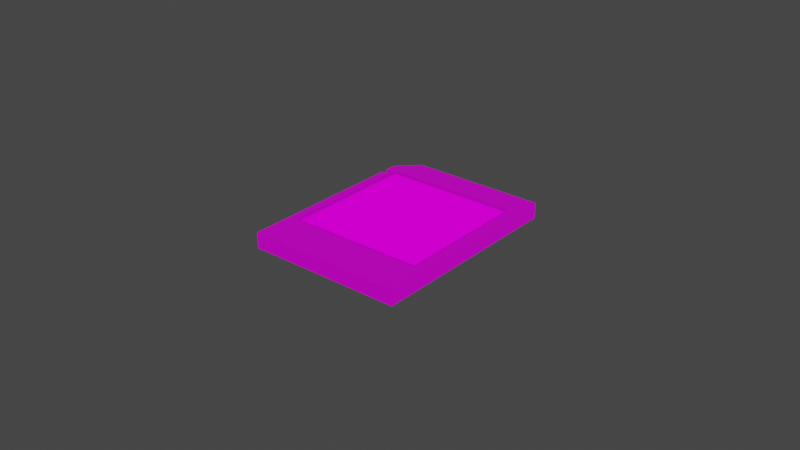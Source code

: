 # Source: cartridge.blend  (saved by Blender 3.4.6; exported with 4.5.12 LTS)
import bpy
from mathutils import Matrix  # noqa: F401  (used for matrix-valued properties, if any)

bpy.ops.wm.read_factory_settings(use_empty=True)
scene = bpy.context.scene
scene.name = 'Scene'

# ---- collections
col_collection = bpy.data.collections.new('Collection'); scene.collection.children.link(col_collection)

# ---- images (referenced by path relative to the original .blend; pixels are not part of the script)
import os
ASSET_DIR = os.environ.get("B2B_ASSET_DIR", "")  # directory of the original .blend (textures are referenced by path, not embedded)
HERE = os.path.dirname(os.path.abspath(__file__))  # packed textures are extracted next to this script under _unpacked/

def load_image(name, relpath, width, height, colorspace="sRGB"):
    """Load a texture the original file referenced (path relative to the .blend, or extracted next to this script)."""
    p = next((c for c in (os.path.join(HERE, relpath), os.path.join(ASSET_DIR, relpath)) if relpath and os.path.exists(c)), "")
    if p:
        img = bpy.data.images.load(p, check_existing=True)
        img.name = name
    else:  # same state as the original file: an image datablock whose file is absent (Cycles renders it pink)
        img = bpy.data.images.new(name, width, height)
        img.source = "FILE"
        img.filepath = "//" + (relpath or name)
    img.colorspace_settings.name = colorspace
    return img
img_icon_test_png = load_image('icon_test.png', 'icon_test.png', 1024, 1024, 'sRGB')
img_circuit_grayscale_png = load_image('circuit_grayscale.png', 'circuit_grayscale.png', 1024, 1024, 'sRGB')

# ---- materials (node trees are filled in below, after node groups)
mat_icon = bpy.data.materials.new('Icon')
mat_icon.use_transparent_shadow = False
mat_body = bpy.data.materials.new('Body')
mat_body.use_transparent_shadow = False

# ---- material node trees
mat_icon.use_nodes = True; mat_icon.node_tree.nodes.clear()
_N = mat_icon.node_tree.nodes; _L = mat_icon.node_tree.links
n0 = _N.new('ShaderNodeTexImage'); n0.name = 'Image Texture.001'; n0.location = (-408, 66)
n0.image = img_icon_test_png
n1 = _N.new('ShaderNodeBackground'); n1.name = 'Background'; n1.location = (-103, 247)
n2 = _N.new('ShaderNodeBsdfTransparent'); n2.name = 'Transparent BSDF'; n2.location = (-94, 133)
n3 = _N.new('ShaderNodeOutputMaterial'); n3.name = 'Material Output'; n3.location = (335, 177)
n4 = _N.new('ShaderNodeMixShader'); n4.name = 'Mix Shader'; n4.location = (117, 274)
_L.new(n0.outputs[0], n1.inputs[0])
_L.new(n2.outputs[0], n4.inputs[1])
_L.new(n1.outputs[0], n4.inputs[2])
_L.new(n0.outputs[1], n4.inputs[0])
_L.new(n4.outputs[0], n3.inputs[0])
n3.is_active_output = True
mat_body.use_nodes = True; mat_body.node_tree.nodes.clear()
_N = mat_body.node_tree.nodes; _L = mat_body.node_tree.links
n0 = _N.new('ShaderNodeBsdfPrincipled'); n0.name = 'Principled BSDF'; n0.location = (10, 300)
n0.distribution = 'GGX'
n0.subsurface_method = 'RANDOM_WALK_SKIN'
n0.inputs[0].default_value = (0.008076, 0.008076, 0.008076, 1.0)
n0.inputs[1].default_value = 1.0
n0.inputs[3].default_value = 1.45
n0.inputs[28].default_value = 0.5
n1 = _N.new('ShaderNodeOutputMaterial'); n1.name = 'Material Output'; n1.location = (300, 300)
n2 = _N.new('ShaderNodeTexImage'); n2.name = 'Image Texture'; n2.location = (-588, -56)
n2.image = img_circuit_grayscale_png
n3 = _N.new('ShaderNodeBump'); n3.name = 'Bump'; n3.location = (-256, -246)
n3.inputs[1].default_value = 1.0
n3.inputs[2].default_value = 1.0
_L.new(n0.outputs[0], n1.inputs[0])
_L.new(n2.outputs[0], n0.inputs[27])
_L.new(n2.outputs[0], n3.inputs[3])
_L.new(n3.outputs[0], n0.inputs[5])
n1.is_active_output = True

# ---- world
world_world = bpy.data.worlds.new('World'); scene.world = world_world
world_world.use_nodes = True; world_world.node_tree.nodes.clear()
_N = world_world.node_tree.nodes; _L = world_world.node_tree.links
n0 = _N.new('ShaderNodeOutputWorld'); n0.name = 'World Output'; n0.location = (300, 300)
n1 = _N.new('ShaderNodeBackground'); n1.name = 'Background'; n1.location = (10, 300)
n1.inputs[0].default_value = (0.05088, 0.05088, 0.05088, 1.0)
_L.new(n1.outputs[0], n0.inputs[0])
n0.is_active_output = True
world_world.color = (0.05088, 0.05088, 0.05088)
world_world.use_sun_shadow = False
world_world.sun_shadow_jitter_overblur = 0.0

# ---- meshes
me_plane = bpy.data.meshes.new('Plane')
me_plane.from_pydata([(-0.025, -0.025, -0.0025), (0.025, -0.025, -0.0025), (-0.025, 0.025, -0.0025), (0.025, 0.025, -0.0025), (-0.0185, 0.0315, -0.0025), (0.025, 0.0315, -0.0025), (-0.025, -0.035, -0.0025), (0.025, -0.035, -0.0025), (-0.0185, 0.0315, 0.0025), (0.025, 0.0315, 0.0025), (-0.025, -0.035, 0.0025), (0.025, -0.035, 0.0025), (-0.025, 0.025, 0.0025), (-0.025, -0.025, 0.0025), (0.025, -0.025, 0.0025), (0.025, 0.025, 0.0025), (-0.025, 0.02147, -0.0025), (-0.025, 0.0193, -0.0025), (-0.025, 0.02147, 0.0025), (-0.025, 0.0193, 0.0025), (-0.02297, 0.02147, -0.0025), (-0.02297, 0.0193, -0.0025), (-0.02297, 0.02147, 0.0025), (-0.02297, 0.0193, 0.0025), (-0.02046, -0.02251, 0.0025), (-0.02251, -0.02046, 0.0025), (-0.02396, -0.02396, 0.0025), (-0.02109, -0.02241, 0.0025), (-0.02166, -0.02212, 0.0025), (-0.02212, -0.02166, 0.0025), (-0.02241, -0.02109, 0.0025), (0.02251, -0.02046, 0.0025), (0.02046, -0.02251, 0.0025), (0.02396, -0.02396, 0.0025), (0.02241, -0.02109, 0.0025), (0.02212, -0.02166, 0.0025), (0.02166, -0.02212, 0.0025), (0.02109, -0.02241, 0.0025), (-0.02251, 0.02046, 0.0025), (-0.02046, 0.02251, 0.0025), (-0.02396, 0.02396, 0.0025), (-0.02241, 0.02109, 0.0025), (-0.02212, 0.02166, 0.0025), (-0.02166, 0.02212, 0.0025), (-0.02109, 0.02241, 0.0025), (0.02046, 0.02251, 0.0025), (0.02251, 0.02046, 0.0025), (0.02396, 0.02396, 0.0025), (0.02109, 0.02241, 0.0025), (0.02166, 0.02212, 0.0025), (0.02212, 0.02166, 0.0025), (0.02241, 0.02109, 0.0025), (-0.02046, 0.02251, 0.002071), (-0.02251, 0.02046, 0.002071), (-0.02109, 0.02241, 0.002071), (-0.02166, 0.02212, 0.002071), (-0.02212, 0.02166, 0.002071), (-0.02241, 0.02109, 0.002071), (-0.02251, -0.02046, 0.002071), (-0.02046, -0.02251, 0.002071), (-0.02241, -0.02109, 0.002071), (-0.02212, -0.02166, 0.002071), (-0.02166, -0.02212, 0.002071), (-0.02109, -0.02241, 0.002071), (0.02046, -0.02251, 0.002071), (0.02251, -0.02046, 0.002071), (0.02109, -0.02241, 0.002071), (0.02166, -0.02212, 0.002071), (0.02212, -0.02166, 0.002071), (0.02241, -0.02109, 0.002071), (0.02251, 0.02046, 0.002071), (0.02046, 0.02251, 0.002071), (0.02241, 0.02109, 0.002071), (0.02212, 0.02166, 0.002071), (0.02166, 0.02212, 0.002071), (0.02109, 0.02241, 0.002071), (0.02102, -0.02102, 0.002269), (0.02102, 0.02102, 0.002269), (-0.02102, -0.02102, 0.002269), (-0.02102, 0.02102, 0.002269)], [], [(0, 17, 21, 20, 16, 2, 3, 1), (2, 4, 5, 3), (1, 7, 6, 0), (45, 39, 52, 71), (12, 15, 9, 8), (14, 13, 10, 11), (0, 6, 10, 13), (4, 2, 12, 8), (5, 4, 8, 9), (1, 3, 15, 14), (2, 16, 18, 12), (7, 1, 14, 11), (6, 7, 11, 10), (3, 5, 9, 15), (24, 32, 64, 59), (47, 46, 31, 33, 14, 15), (31, 46, 70, 65), (58, 60, 61, 62, 63, 59, 64, 66, 67, 68, 69, 65, 70, 72, 73, 74, 75, 71, 52, 54, 55, 56, 57, 53), (23, 22, 20, 21), (19, 17, 0, 13), (21, 17, 19, 23), (20, 22, 18, 16), (26, 25, 38, 40, 12, 18, 22, 23, 19, 13), (40, 39, 45, 47, 15, 12), (33, 32, 24, 26, 13, 14), (24, 27, 26), (27, 28, 26), (28, 29, 26), (29, 30, 26), (30, 25, 26), (31, 34, 33), (34, 35, 33), (35, 36, 33), (36, 37, 33), (37, 32, 33), (38, 41, 40), (41, 42, 40), (42, 43, 40), (43, 44, 40), (44, 39, 40), (45, 48, 47), (48, 49, 47), (49, 50, 47), (50, 51, 47), (51, 46, 47), (45, 71, 75, 48), (48, 75, 74, 49), (49, 74, 73, 50), (50, 73, 72, 51), (51, 72, 70, 46), (64, 32, 37, 66), (66, 37, 36, 67), (67, 36, 35, 68), (68, 35, 34, 69), (69, 34, 31, 65), (24, 59, 63, 27), (27, 63, 62, 28), (28, 62, 61, 29), (29, 61, 60, 30), (30, 60, 58, 25), (52, 39, 44, 54), (54, 44, 43, 55), (55, 43, 42, 56), (56, 42, 41, 57), (57, 41, 38, 53), (38, 25, 58, 53), (76, 77, 79, 78)])
me_plane.polygons.foreach_set('material_index', [1, 1, 1, 1, 1, 1, 1, 1, 1, 1, 1, 1, 1, 1, 1, 1, 1, 1, 1, 1, 1, 1, 1, 1, 1, 1, 1, 1, 1, 1, 1, 1, 1, 1, 1, 1, 1, 1, 1, 1, 1, 1, 1, 1, 1, 1, 1, 1, 1, 1, 1, 1, 1, 1, 1, 1, 1, 1, 1, 1, 1, 1, 1, 1, 1, 1, 0])
_uv = me_plane.uv_layers.new(name='UVMap')
_uv.uv.foreach_set('vector', [0.3573, 0.5051, 0.3573, 0.5051, 0.3573, 0.5051, 0.3573, 0.5051, 0.3573, 0.5051, 0.3573, 0.5051, 0.3573, 0.5051, 0.3573, 0.5051, 0.3573, 0.5051, 0.3573, 0.5051, 0.3573, 0.5051, 0.3573, 0.5051, 0.3573, 0.5051, 0.3573, 0.5051, 0.3573, 0.5051, 0.3573, 0.5051, 0.3573, 0.5051, 0.3573, 0.5051, 0.3573, 0.5051, 0.3573, 0.5051, 0.3573, 0.5051, 0.3573, 0.5051, 0.3573, 0.5051, 0.3573, 0.5051, 0.3573, 0.5051, 0.3573, 0.5051, 0.3573, 0.5051, 0.3573, 0.5051, 0.3573, 0.5051, 0.3573, 0.5051, 0.3573, 0.5051, 0.3573, 0.5051, 0.3573, 0.5051, 0.3573, 0.5051, 0.3573, 0.5051, 0.3573, 0.5051, 0.3573, 0.5051, 0.3573, 0.5051, 0.3573, 0.5051, 0.3573, 0.5051, 0.3573, 0.5051, 0.3573, 0.5051, 0.3573, 0.5051, 0.3573, 0.5051, 0.3573, 0.5051, 0.3573, 0.5051, 0.3573, 0.5051, 0.3573, 0.5051, 0.3573, 0.5051, 0.3573, 0.5051, 0.3573, 0.5051, 0.3573, 0.5051, 0.3573, 0.5051, 0.3573, 0.5051, 0.3573, 0.5051, 0.3573, 0.5051, 0.3573, 0.5051, 0.3573, 0.5051, 0.3573, 0.5051, 0.3573, 0.5051, 0.3573, 0.5051, 0.3573, 0.5051, 0.3573, 0.5051, 0.3573, 0.5051, 0.3573, 0.5051, 0.3573, 0.5051, 0.3573, 0.5051, 0.3573, 0.5051, 0.3573, 0.5051, 0.3573, 0.5051, 0.3573, 0.5051, 0.3573, 0.5051, 0.3573, 0.5051, 0.3573, 0.5051, 0.7784, 0.6158, 0.7772, 0.6222, 0.7736, 0.628, 0.768, 0.6326, 0.7609, 0.6356, 0.7531, 0.6366, 0.2469, 0.6366, 0.2391, 0.6356, 0.232, 0.6326, 0.2264, 0.628, 0.2228, 0.6222, 0.2216, 0.6158, 0.2216, 0.2019, 0.2228, 0.1955, 0.2264, 0.1897, 0.232, 0.1851, 0.2391, 0.1822, 0.2469, 0.1812, 0.7531, 0.1812, 0.7609, 0.1822, 0.768, 0.1851, 0.7736, 0.1897, 0.7772, 0.1955, 0.7784, 0.2019, 0.3573, 0.5051, 0.3573, 0.5051, 0.3573, 0.5051, 0.3573, 0.5051, 0.3573, 0.5051, 0.3573, 0.5051, 0.3573, 0.5051, 0.3573, 0.5051, 0.3573, 0.5051, 0.3573, 0.5051, 0.3573, 0.5051, 0.3573, 0.5051, 0.3573, 0.5051, 0.3573, 0.5051, 0.3573, 0.5051, 0.3573, 0.5051, 0.3573, 0.5051, 0.3573, 0.5051, 0.3573, 0.5051, 0.3573, 0.5051, 0.3573, 0.5051, 0.3573, 0.5051, 0.3573, 0.5051, 0.3573, 0.5051, 0.3573, 0.5051, 0.3573, 0.5051, 0.3573, 0.5051, 0.3573, 0.5051, 0.3573, 0.5051, 0.3573, 0.5051, 0.3573, 0.5051, 0.3573, 0.5051, 0.3573, 0.5051, 0.3573, 0.5051, 0.3573, 0.5051, 0.3573, 0.5051, 0.3573, 0.5051, 0.3573, 0.5051, 0.3573, 0.5051, 0.3573, 0.5051, 0.3573, 0.5051, 0.3573, 0.5051, 0.3573, 0.5051, 0.3573, 0.5051, 0.3573, 0.5051, 0.3573, 0.5051, 0.3573, 0.5051, 0.3573, 0.5051, 0.3573, 0.5051, 0.3573, 0.5051, 0.3573, 0.5051, 0.3573, 0.5051, 0.3573, 0.5051, 0.3573, 0.5051, 0.3573, 0.5051, 0.3573, 0.5051, 0.3573, 0.5051, 0.3573, 0.5051, 0.3573, 0.5051, 0.3573, 0.5051, 0.3573, 0.5051, 0.3573, 0.5051, 0.3573, 0.5051, 0.3573, 0.5051, 0.3573, 0.5051, 0.3573, 0.5051, 0.3573, 0.5051, 0.3573, 0.5051, 0.3573, 0.5051, 0.3573, 0.5051, 0.3573, 0.5051, 0.3573, 0.5051, 0.3573, 0.5051, 0.3573, 0.5051, 0.3573, 0.5051, 0.3573, 0.5051, 0.3573, 0.5051, 0.3573, 0.5051, 0.3573, 0.5051, 0.3573, 0.5051, 0.3573, 0.5051, 0.3573, 0.5051, 0.3573, 0.5051, 0.3573, 0.5051, 0.3573, 0.5051, 0.3573, 0.5051, 0.3573, 0.5051, 0.3573, 0.5051, 0.3573, 0.5051, 0.3573, 0.5051, 0.3573, 0.5051, 0.3573, 0.5051, 0.3573, 0.5051, 0.3573, 0.5051, 0.3573, 0.5051, 0.3573, 0.5051, 0.3573, 0.5051, 0.3573, 0.5051, 0.3573, 0.5051, 0.3573, 0.5051, 0.3573, 0.5051, 0.3573, 0.5051, 0.3573, 0.5051, 0.3573, 0.5051, 0.3573, 0.5051, 0.3573, 0.5051, 0.3573, 0.5051, 0.3573, 0.5051, 0.3573, 0.5051, 0.3573, 0.5051, 0.3573, 0.5051, 0.3573, 0.5051, 0.3573, 0.5051, 0.3573, 0.5051, 0.3573, 0.5051, 0.3573, 0.5051, 0.3573, 0.5051, 0.3573, 0.5051, 0.3573, 0.5051, 0.3573, 0.5051, 0.3573, 0.5051, 0.3573, 0.5051, 0.3573, 0.5051, 0.3573, 0.5051, 0.3573, 0.5051, 0.3573, 0.5051, 0.3573, 0.5051, 0.3573, 0.5051, 0.3573, 0.5051, 0.3573, 0.5051, 0.3573, 0.5051, 0.3573, 0.5051, 0.3573, 0.5051, 0.3573, 0.5051, 0.3573, 0.5051, 0.3573, 0.5051, 0.3573, 0.5051, 0.3573, 0.5051, 0.3573, 0.5051, 0.3573, 0.5051, 0.3573, 0.5051, 0.3573, 0.5051, 0.3573, 0.5051, 0.3573, 0.5051, 0.3573, 0.5051, 0.3573, 0.5051, 0.3573, 0.5051, 0.3573, 0.5051, 0.3573, 0.5051, 0.3573, 0.5051, 0.3573, 0.5051, 0.3573, 0.5051, 0.3573, 0.5051, 0.3573, 0.5051, 0.3573, 0.5051, 0.3573, 0.5051, 0.3573, 0.5051, 0.3573, 0.5051, 0.3573, 0.5051, 0.3573, 0.5051, 0.3573, 0.5051, 0.3573, 0.5051, 0.3573, 0.5051, 0.3573, 0.5051, 0.3573, 0.5051, 0.3573, 0.5051, 0.3573, 0.5051, 0.3573, 0.5051, 0.3573, 0.5051, 0.3573, 0.5051, 0.3573, 0.5051, 0.3573, 0.5051, 0.3573, 0.5051, 0.3573, 0.5051, 0.3573, 0.5051, 0.3573, 0.5051, 0.3573, 0.5051, 0.3573, 0.5051, 0.3573, 0.5051, 0.3573, 0.5051, 0.3573, 0.5051, 0.3573, 0.5051, 0.9999, 0.0001001, 0.9999, 0.9999, 9.998e-05, 0.9999, 0.0001, 9.999e-05])
_ca = me_plane.color_attributes.new('Col', 'BYTE_COLOR', 'CORNER')
_ca.data.foreach_set('color', [1.0, 1.0, 1.0, 1.0, 1.0, 1.0, 1.0, 1.0, 1.0, 1.0, 1.0, 1.0, 1.0, 1.0, 1.0, 1.0, 1.0, 1.0, 1.0, 1.0, 1.0, 1.0, 1.0, 1.0, 1.0, 1.0, 1.0, 1.0, 1.0, 1.0, 1.0, 1.0, 1.0, 1.0, 1.0, 1.0, 1.0, 1.0, 1.0, 1.0, 1.0, 1.0, 1.0, 1.0, 1.0, 1.0, 1.0, 1.0, 1.0, 1.0, 1.0, 1.0, 1.0, 1.0, 1.0, 1.0, 1.0, 1.0, 1.0, 1.0, 1.0, 1.0, 1.0, 1.0, 1.0, 1.0, 1.0, 1.0, 1.0, 1.0, 1.0, 1.0, 1.0, 1.0, 1.0, 1.0, 1.0, 1.0, 1.0, 1.0, 1.0, 1.0, 1.0, 1.0, 1.0, 1.0, 1.0, 1.0, 1.0, 1.0, 1.0, 1.0, 1.0, 1.0, 1.0, 1.0, 1.0, 1.0, 1.0, 1.0, 1.0, 1.0, 1.0, 1.0, 1.0, 1.0, 1.0, 1.0, 1.0, 1.0, 1.0, 1.0, 1.0, 1.0, 1.0, 1.0, 1.0, 1.0, 1.0, 1.0, 1.0, 1.0, 1.0, 1.0, 1.0, 1.0, 1.0, 1.0, 1.0, 1.0, 1.0, 1.0, 1.0, 1.0, 1.0, 1.0, 1.0, 1.0, 1.0, 1.0, 1.0, 1.0, 1.0, 1.0, 1.0, 1.0, 1.0, 1.0, 1.0, 1.0, 1.0, 1.0, 1.0, 1.0, 1.0, 1.0, 1.0, 1.0, 1.0, 1.0, 1.0, 1.0, 1.0, 1.0, 1.0, 1.0, 1.0, 1.0, 1.0, 1.0, 1.0, 1.0, 1.0, 1.0, 1.0, 1.0, 1.0, 1.0, 1.0, 1.0, 1.0, 1.0, 1.0, 1.0, 1.0, 1.0, 1.0, 1.0, 1.0, 1.0, 1.0, 1.0, 1.0, 1.0, 1.0, 1.0, 1.0, 1.0, 1.0, 1.0, 1.0, 1.0, 1.0, 1.0, 1.0, 1.0, 1.0, 1.0, 1.0, 1.0, 1.0, 1.0, 1.0, 1.0, 1.0, 1.0, 1.0, 1.0, 1.0, 1.0, 1.0, 1.0, 1.0, 1.0, 1.0, 1.0, 1.0, 1.0, 1.0, 1.0, 1.0, 1.0, 1.0, 1.0, 1.0, 1.0, 1.0, 1.0, 1.0, 1.0, 1.0, 1.0, 1.0, 1.0, 1.0, 1.0, 1.0, 1.0, 1.0, 1.0, 1.0, 1.0, 1.0, 1.0, 1.0, 1.0, 1.0, 1.0, 1.0, 1.0, 1.0, 1.0, 1.0, 1.0, 1.0, 1.0, 1.0, 1.0, 1.0, 1.0, 1.0, 1.0, 1.0, 1.0, 1.0, 1.0, 1.0, 1.0, 1.0, 1.0, 1.0, 1.0, 1.0, 1.0, 1.0, 1.0, 1.0, 1.0, 1.0, 1.0, 1.0, 1.0, 1.0, 1.0, 1.0, 1.0, 1.0, 1.0, 1.0, 1.0, 1.0, 1.0, 1.0, 1.0, 1.0, 1.0, 1.0, 1.0, 1.0, 1.0, 1.0, 1.0, 1.0, 1.0, 1.0, 1.0, 1.0, 1.0, 1.0, 1.0, 1.0, 1.0, 1.0, 1.0, 1.0, 1.0, 1.0, 1.0, 1.0, 1.0, 1.0, 1.0, 1.0, 1.0, 1.0, 1.0, 1.0, 1.0, 1.0, 1.0, 1.0, 1.0, 1.0, 1.0, 1.0, 1.0, 1.0, 1.0, 1.0, 1.0, 1.0, 1.0, 1.0, 1.0, 1.0, 1.0, 1.0, 1.0, 1.0, 1.0, 1.0, 1.0, 1.0, 1.0, 1.0, 1.0, 1.0, 1.0, 1.0, 1.0, 1.0, 1.0, 1.0, 1.0, 1.0, 1.0, 1.0, 1.0, 1.0, 1.0, 1.0, 1.0, 1.0, 1.0, 1.0, 1.0, 1.0, 1.0, 1.0, 1.0, 1.0, 1.0, 1.0, 1.0, 1.0, 1.0, 1.0, 1.0, 1.0, 1.0, 1.0, 1.0, 1.0, 1.0, 1.0, 1.0, 1.0, 1.0, 1.0, 1.0, 1.0, 1.0, 1.0, 1.0, 1.0, 1.0, 1.0, 1.0, 1.0, 1.0, 1.0, 1.0, 1.0, 1.0, 1.0, 1.0, 1.0, 1.0, 1.0, 1.0, 1.0, 1.0, 1.0, 1.0, 1.0, 1.0, 1.0, 1.0, 1.0, 1.0, 1.0, 1.0, 1.0, 1.0, 1.0, 1.0, 1.0, 1.0, 1.0, 1.0, 1.0, 1.0, 1.0, 1.0, 1.0, 1.0, 1.0, 1.0, 1.0, 1.0, 1.0, 1.0, 1.0, 1.0, 1.0, 1.0, 1.0, 1.0, 1.0, 1.0, 1.0, 1.0, 1.0, 1.0, 1.0, 1.0, 1.0, 1.0, 1.0, 1.0, 1.0, 1.0, 1.0, 1.0, 1.0, 1.0, 1.0, 1.0, 1.0, 1.0, 1.0, 1.0, 1.0, 1.0, 1.0, 1.0, 1.0, 1.0, 1.0, 1.0, 1.0, 1.0, 1.0, 1.0, 1.0, 1.0, 1.0, 1.0, 1.0, 1.0, 1.0, 1.0, 1.0, 1.0, 1.0, 1.0, 1.0, 1.0, 1.0, 1.0, 1.0, 1.0, 1.0, 1.0, 1.0, 1.0, 1.0, 1.0, 1.0, 1.0, 1.0, 1.0, 1.0, 1.0, 1.0, 1.0, 1.0, 1.0, 1.0, 1.0, 1.0, 1.0, 1.0, 1.0, 1.0, 1.0, 1.0, 1.0, 1.0, 1.0, 1.0, 1.0, 1.0, 1.0, 1.0, 1.0, 1.0, 1.0, 1.0, 1.0, 1.0, 1.0, 1.0, 1.0, 1.0, 1.0, 1.0, 1.0, 1.0, 1.0, 1.0, 1.0, 1.0, 1.0, 1.0, 1.0, 1.0, 1.0, 1.0, 1.0, 1.0, 1.0, 1.0, 1.0, 1.0, 1.0, 1.0, 1.0, 1.0, 1.0, 1.0, 1.0, 1.0, 1.0, 1.0, 1.0, 1.0, 1.0, 1.0, 1.0, 1.0, 1.0, 1.0, 1.0, 1.0, 1.0, 1.0, 1.0, 1.0, 1.0, 1.0, 1.0, 1.0, 1.0, 1.0, 1.0, 1.0, 1.0, 1.0, 1.0, 1.0, 1.0, 1.0, 1.0, 1.0, 1.0, 1.0, 1.0, 1.0, 1.0, 1.0, 1.0, 1.0, 1.0, 1.0, 1.0, 1.0, 1.0, 1.0, 1.0, 1.0, 1.0, 1.0, 1.0, 1.0, 1.0, 1.0, 1.0, 1.0, 1.0, 1.0, 1.0, 1.0, 1.0, 1.0, 1.0, 1.0, 1.0, 1.0, 1.0, 1.0, 1.0, 1.0, 1.0, 1.0, 1.0, 1.0, 1.0, 1.0, 1.0, 1.0, 1.0, 1.0, 1.0, 1.0, 1.0, 1.0, 1.0, 1.0, 1.0, 1.0, 1.0, 1.0, 1.0, 1.0, 1.0, 1.0, 1.0, 1.0, 1.0, 1.0, 1.0, 1.0, 1.0, 1.0, 1.0, 1.0, 1.0, 1.0, 1.0, 1.0, 1.0, 1.0, 1.0, 1.0, 1.0, 1.0, 1.0, 1.0, 1.0, 1.0, 1.0, 1.0, 1.0, 1.0, 1.0, 1.0, 1.0, 1.0, 1.0, 1.0, 1.0, 1.0, 1.0, 1.0, 1.0, 1.0, 1.0, 1.0, 1.0, 1.0, 1.0, 1.0, 1.0, 1.0, 1.0, 1.0, 1.0, 1.0, 1.0, 1.0, 1.0, 1.0, 1.0, 1.0, 1.0, 1.0, 1.0, 1.0, 1.0, 1.0, 1.0, 1.0, 1.0, 1.0, 1.0, 1.0, 1.0, 1.0, 1.0, 1.0, 1.0, 1.0, 1.0, 1.0, 1.0, 1.0, 1.0, 1.0, 1.0, 1.0, 1.0, 1.0, 1.0, 1.0, 1.0, 1.0, 1.0, 1.0, 1.0, 1.0, 1.0, 1.0, 1.0, 1.0, 1.0, 1.0, 1.0, 1.0, 1.0, 1.0, 1.0, 1.0, 1.0, 1.0, 1.0, 1.0, 1.0, 1.0, 1.0, 1.0, 1.0, 1.0, 1.0, 1.0, 1.0, 1.0, 1.0, 1.0, 1.0, 1.0, 1.0, 1.0, 1.0, 1.0, 1.0, 1.0, 1.0, 1.0, 1.0, 1.0, 1.0, 1.0, 1.0, 1.0, 1.0, 1.0, 1.0, 1.0, 1.0, 1.0, 1.0, 1.0, 1.0, 1.0, 1.0, 1.0, 1.0, 1.0, 1.0, 1.0, 1.0, 1.0, 1.0, 1.0, 1.0, 1.0, 1.0, 1.0, 1.0, 1.0, 1.0, 1.0, 1.0, 1.0, 1.0, 1.0, 1.0, 1.0, 1.0, 1.0, 1.0, 1.0, 1.0, 1.0, 1.0, 1.0, 1.0, 1.0, 1.0, 1.0, 1.0, 1.0, 1.0, 1.0, 1.0, 1.0, 1.0, 1.0, 1.0, 1.0, 1.0, 1.0, 1.0, 1.0, 1.0, 1.0, 1.0, 1.0, 1.0, 1.0, 1.0, 1.0, 1.0, 1.0, 1.0, 1.0, 1.0, 1.0, 1.0, 1.0, 1.0, 1.0, 1.0, 1.0, 1.0, 1.0, 1.0, 1.0, 1.0, 1.0, 1.0, 1.0, 1.0, 1.0, 1.0, 1.0, 1.0, 1.0, 1.0, 1.0, 1.0, 1.0, 1.0, 1.0, 1.0, 1.0, 1.0, 1.0, 1.0, 1.0, 1.0, 1.0, 1.0, 1.0, 1.0, 1.0, 1.0, 1.0, 1.0, 1.0, 1.0, 1.0, 1.0, 1.0, 1.0, 1.0, 1.0, 1.0, 1.0, 1.0, 1.0, 1.0, 1.0, 1.0, 1.0, 1.0, 1.0, 1.0, 1.0, 1.0, 1.0, 1.0, 1.0, 1.0, 1.0, 1.0, 1.0, 1.0, 1.0, 1.0, 1.0, 1.0, 1.0, 1.0, 1.0, 1.0, 1.0, 1.0, 1.0, 1.0, 1.0, 1.0, 1.0, 1.0, 1.0, 1.0, 1.0, 1.0, 1.0, 1.0, 1.0, 1.0, 1.0, 1.0, 1.0, 1.0, 1.0, 1.0, 1.0, 1.0, 1.0, 1.0, 1.0, 1.0, 1.0, 1.0, 1.0, 1.0, 1.0, 1.0, 1.0, 1.0, 1.0, 1.0, 1.0, 1.0, 1.0, 1.0, 1.0, 1.0, 1.0, 1.0, 1.0, 1.0, 1.0, 1.0, 1.0, 1.0, 1.0, 1.0, 1.0, 1.0, 1.0, 1.0, 1.0, 1.0, 1.0, 1.0, 1.0, 1.0, 1.0, 1.0, 1.0, 1.0, 1.0, 1.0, 1.0, 1.0, 1.0, 1.0, 1.0, 1.0, 1.0, 1.0, 1.0, 1.0, 1.0, 1.0, 1.0, 1.0, 1.0, 1.0, 1.0, 1.0, 1.0, 1.0, 1.0, 1.0, 1.0, 1.0, 1.0, 1.0, 1.0, 1.0, 1.0, 1.0, 1.0, 1.0, 1.0, 1.0, 1.0, 1.0, 1.0, 1.0, 1.0, 1.0, 1.0, 1.0, 1.0, 1.0, 1.0, 1.0, 1.0, 1.0, 1.0, 1.0, 1.0, 1.0, 1.0, 1.0, 1.0, 1.0, 1.0, 1.0, 1.0, 1.0, 1.0, 1.0, 1.0, 1.0, 1.0, 1.0, 1.0, 1.0, 1.0, 1.0, 1.0, 1.0, 1.0, 1.0, 1.0, 1.0, 1.0, 1.0, 1.0, 1.0, 1.0, 1.0, 1.0, 1.0, 1.0, 1.0, 1.0, 1.0, 1.0])
me_plane.materials.append(mat_icon)
me_plane.materials.append(mat_body)
me_plane.update()

# ---- objects
ob_plane = bpy.data.objects.new('Plane', me_plane)

# ---- transforms, parenting, visibility, modifiers, constraints
ob_plane.location = (0.0, 0.0, 0.0)

# ---- collection membership
col_collection.objects.link(ob_plane)

# ---- scene / render settings (as saved in the file)
scene.frame_start = 1; scene.frame_end = 250; scene.frame_set(1)
scene.render.engine = 'BLENDER_EEVEE_NEXT'
scene.cycles.use_denoising = False
scene.cycles.sampling_pattern = 'TABULATED_SOBOL'
scene.cycles.use_light_tree = False
scene.view_settings.view_transform = 'Filmic'
bpy.context.view_layer.update()

# ---- added for rendering (the .blend has no active camera and no usable light): camera, sun
cam_auto = bpy.data.cameras.new('AutoCamera')
cam_auto.lens = 50.0
cam_auto.sensor_width = 36.0
cam_auto.clip_end = 1000.0
ob_auto_camera = bpy.data.objects.new('AutoCamera', cam_auto)
scene.collection.objects.link(ob_auto_camera)
ob_auto_camera.location = (0.185045, -0.223804, 0.148036)
ob_auto_camera.rotation_euler = (1.09748, -7.21219e-08, 0.694738)
scene.camera = ob_auto_camera
light_auto_sun = bpy.data.lights.new('AutoSun', 'SUN')
light_auto_sun.energy = 3.0
light_auto_sun.angle = 0.0523599
ob_auto_sun = bpy.data.objects.new('AutoSun', light_auto_sun)
scene.collection.objects.link(ob_auto_sun)
ob_auto_sun.rotation_euler = (0.872665, 0.174533, 0.523599)
bpy.context.view_layer.update()
